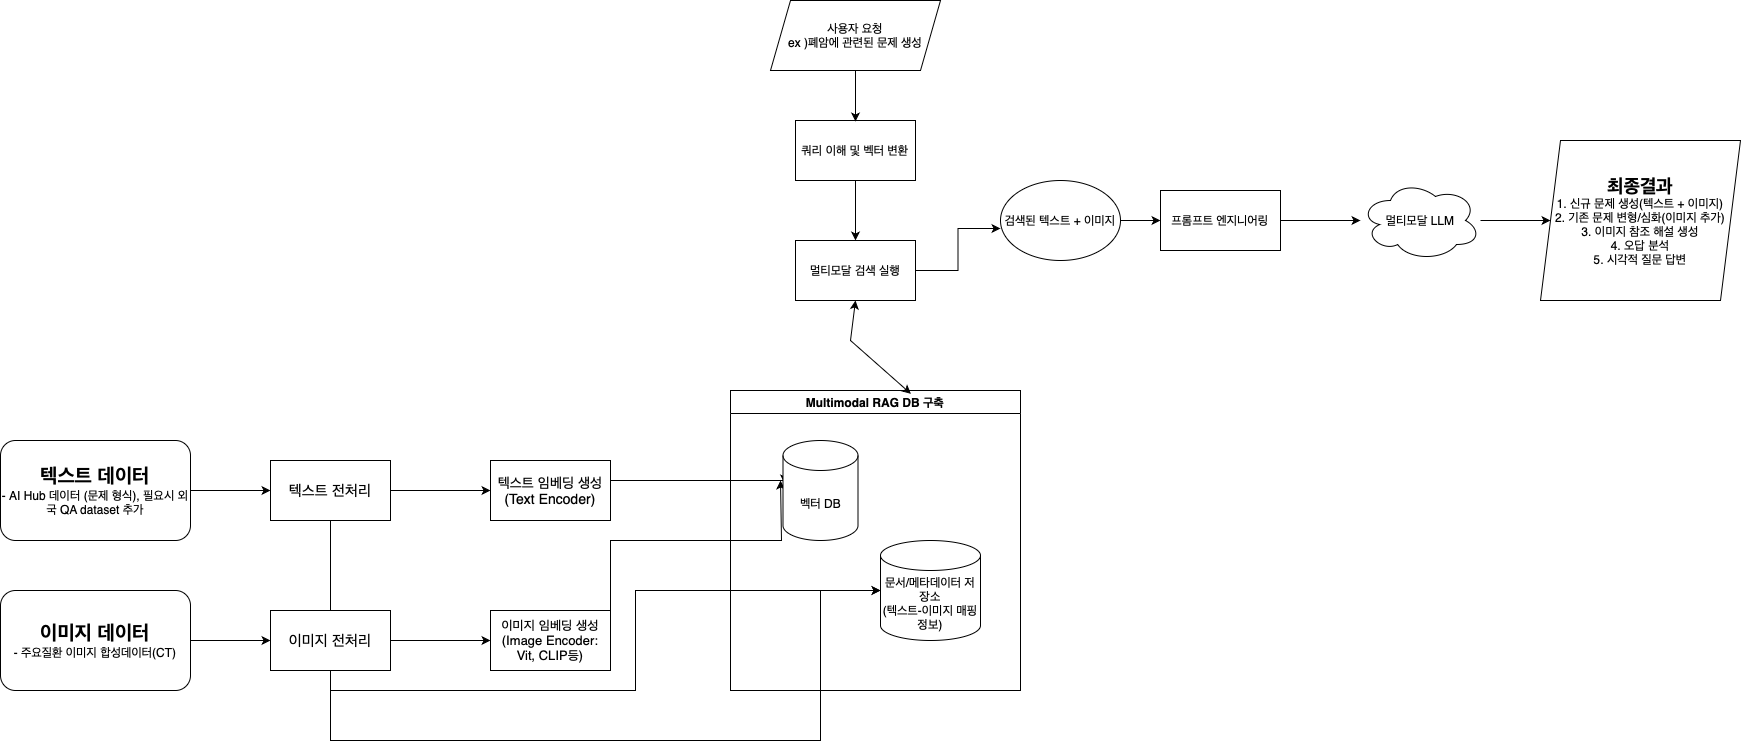

The diagram above was exported from draw.io. Its source (the exported page's mxGraphModel, read from the mxfile embedded in the PNG):
<mxGraphModel dx="2062" dy="1167" grid="1" gridSize="10" guides="1" tooltips="1" connect="1" arrows="1" fold="1" page="1" pageScale="1" pageWidth="827" pageHeight="1169" math="0" shadow="0">
  <root>
    <mxCell id="0" />
    <mxCell id="1" parent="0" />
    <mxCell id="fBhkJoK_g7JI6Xw42rcb-1" value="&lt;b&gt;&lt;font style=&quot;font-size: 20px;&quot;&gt;텍스트 데이터&lt;/font&gt;&lt;/b&gt;&lt;div&gt;-&amp;nbsp;&lt;a href=&quot;https://www.aihub.or.kr/aihubdata/data/view.do?pageIndex=1&amp;amp;currMenu=115&amp;amp;topMenu=100&amp;amp;srchOptnCnd=OPTNCND001&amp;amp;searchKeyword=&amp;amp;srchDetailCnd=DETAILCND001&amp;amp;srchOrder=ORDER001&amp;amp;srchPagePer=20&amp;amp;srchDataRealmCode=REALM006&amp;amp;aihubDataSe=data&amp;amp;dataSetSn=71875&quot;&gt;AI Hub 데이터 (문제 형식)&lt;/a&gt;,&amp;nbsp;필요시 외국 QA dataset 추가&lt;/div&gt;" style="rounded=1;whiteSpace=wrap;html=1;" parent="1" vertex="1">
      <mxGeometry x="280" y="530" width="190" height="100" as="geometry" />
    </mxCell>
    <mxCell id="fBhkJoK_g7JI6Xw42rcb-3" value="&lt;b&gt;&lt;font style=&quot;font-size: 20px;&quot;&gt;이미지 데이터&lt;/font&gt;&lt;/b&gt;&lt;div&gt;- &lt;a href=&quot;https://www.aihub.or.kr/aihubdata/data/view.do?pageIndex=2&amp;amp;currMenu=115&amp;amp;topMenu=100&amp;amp;srchOptnCnd=OPTNCND001&amp;amp;searchKeyword=&amp;amp;srchDetailCnd=DETAILCND001&amp;amp;srchOrder=ORDER001&amp;amp;srchPagePer=20&amp;amp;srchDataRealmCode=REALM006&amp;amp;aihubDataSe=data&amp;amp;dataSetSn=71597&quot;&gt;주요질환 이미지 합성데이터(CT&lt;/a&gt;)&lt;/div&gt;" style="rounded=1;whiteSpace=wrap;html=1;" parent="1" vertex="1">
      <mxGeometry x="280" y="680" width="190" height="100" as="geometry" />
    </mxCell>
    <mxCell id="fBhkJoK_g7JI6Xw42rcb-21" style="edgeStyle=orthogonalEdgeStyle;rounded=0;orthogonalLoop=1;jettySize=auto;html=1;exitX=0.5;exitY=1;exitDx=0;exitDy=0;entryX=0;entryY=0.5;entryDx=0;entryDy=0;entryPerimeter=0;" parent="1" source="fBhkJoK_g7JI6Xw42rcb-4" target="fBhkJoK_g7JI6Xw42rcb-32" edge="1">
      <mxGeometry relative="1" as="geometry">
        <mxPoint x="1100" y="730" as="targetPoint" />
        <Array as="points">
          <mxPoint x="610" y="830" />
          <mxPoint x="1100" y="830" />
          <mxPoint x="1100" y="680" />
        </Array>
      </mxGeometry>
    </mxCell>
    <mxCell id="fBhkJoK_g7JI6Xw42rcb-4" value="&lt;font style=&quot;font-size: 15px;&quot;&gt;텍스트 전처리&lt;/font&gt;" style="rounded=0;whiteSpace=wrap;html=1;" parent="1" vertex="1">
      <mxGeometry x="550" y="550" width="120" height="60" as="geometry" />
    </mxCell>
    <mxCell id="fBhkJoK_g7JI6Xw42rcb-20" style="edgeStyle=orthogonalEdgeStyle;rounded=0;orthogonalLoop=1;jettySize=auto;html=1;exitX=0.5;exitY=1;exitDx=0;exitDy=0;entryX=0;entryY=0.5;entryDx=0;entryDy=0;entryPerimeter=0;" parent="1" source="fBhkJoK_g7JI6Xw42rcb-5" target="fBhkJoK_g7JI6Xw42rcb-32" edge="1">
      <mxGeometry relative="1" as="geometry">
        <mxPoint x="1100" y="730" as="targetPoint" />
      </mxGeometry>
    </mxCell>
    <mxCell id="fBhkJoK_g7JI6Xw42rcb-5" value="&lt;font style=&quot;font-size: 15px;&quot;&gt;이미지 전처리&lt;/font&gt;" style="rounded=0;whiteSpace=wrap;html=1;" parent="1" vertex="1">
      <mxGeometry x="550" y="700" width="120" height="60" as="geometry" />
    </mxCell>
    <mxCell id="fBhkJoK_g7JI6Xw42rcb-17" style="edgeStyle=orthogonalEdgeStyle;rounded=0;orthogonalLoop=1;jettySize=auto;html=1;entryX=0.02;entryY=0.43;entryDx=0;entryDy=0;entryPerimeter=0;" parent="1" source="fBhkJoK_g7JI6Xw42rcb-7" target="fBhkJoK_g7JI6Xw42rcb-31" edge="1">
      <mxGeometry relative="1" as="geometry">
        <mxPoint x="1040" y="570" as="targetPoint" />
        <Array as="points">
          <mxPoint x="1064" y="570" />
        </Array>
      </mxGeometry>
    </mxCell>
    <mxCell id="fBhkJoK_g7JI6Xw42rcb-7" value="&lt;font style=&quot;font-size: 14px;&quot;&gt;텍스트 임베딩 생성(Text Encoder)&lt;/font&gt;" style="rounded=0;whiteSpace=wrap;html=1;" parent="1" vertex="1">
      <mxGeometry x="770" y="550" width="120" height="60" as="geometry" />
    </mxCell>
    <mxCell id="fBhkJoK_g7JI6Xw42rcb-18" style="edgeStyle=orthogonalEdgeStyle;rounded=0;orthogonalLoop=1;jettySize=auto;html=1;exitX=1;exitY=0.5;exitDx=0;exitDy=0;" parent="1" source="fBhkJoK_g7JI6Xw42rcb-8" edge="1">
      <mxGeometry relative="1" as="geometry">
        <mxPoint x="1060" y="570" as="targetPoint" />
        <Array as="points">
          <mxPoint x="890" y="630" />
          <mxPoint x="1061" y="630" />
        </Array>
      </mxGeometry>
    </mxCell>
    <mxCell id="fBhkJoK_g7JI6Xw42rcb-8" value="&lt;font style=&quot;font-size: 13px;&quot;&gt;이미지 임베딩 생성(Image Encoder: Vit, CLIP등)&lt;/font&gt;" style="rounded=0;whiteSpace=wrap;html=1;" parent="1" vertex="1">
      <mxGeometry x="770" y="700" width="120" height="60" as="geometry" />
    </mxCell>
    <mxCell id="fBhkJoK_g7JI6Xw42rcb-9" value="" style="endArrow=classic;html=1;rounded=0;exitX=1;exitY=0.5;exitDx=0;exitDy=0;" parent="1" source="fBhkJoK_g7JI6Xw42rcb-1" target="fBhkJoK_g7JI6Xw42rcb-4" edge="1">
      <mxGeometry width="50" height="50" relative="1" as="geometry">
        <mxPoint x="580" y="830" as="sourcePoint" />
        <mxPoint x="620" y="800" as="targetPoint" />
      </mxGeometry>
    </mxCell>
    <mxCell id="fBhkJoK_g7JI6Xw42rcb-10" value="" style="endArrow=classic;html=1;rounded=0;exitX=1;exitY=0.5;exitDx=0;exitDy=0;entryX=0;entryY=0.5;entryDx=0;entryDy=0;" parent="1" source="fBhkJoK_g7JI6Xw42rcb-3" target="fBhkJoK_g7JI6Xw42rcb-5" edge="1">
      <mxGeometry width="50" height="50" relative="1" as="geometry">
        <mxPoint x="510" y="710" as="sourcePoint" />
        <mxPoint x="590" y="710" as="targetPoint" />
      </mxGeometry>
    </mxCell>
    <mxCell id="fBhkJoK_g7JI6Xw42rcb-11" value="" style="endArrow=classic;html=1;rounded=0;exitX=1;exitY=0.5;exitDx=0;exitDy=0;entryX=0;entryY=0.5;entryDx=0;entryDy=0;" parent="1" source="fBhkJoK_g7JI6Xw42rcb-4" target="fBhkJoK_g7JI6Xw42rcb-7" edge="1">
      <mxGeometry width="50" height="50" relative="1" as="geometry">
        <mxPoint x="690" y="650" as="sourcePoint" />
        <mxPoint x="770" y="650" as="targetPoint" />
      </mxGeometry>
    </mxCell>
    <mxCell id="fBhkJoK_g7JI6Xw42rcb-12" value="" style="endArrow=classic;html=1;rounded=0;exitX=1;exitY=0.5;exitDx=0;exitDy=0;entryX=0;entryY=0.5;entryDx=0;entryDy=0;" parent="1" source="fBhkJoK_g7JI6Xw42rcb-5" target="fBhkJoK_g7JI6Xw42rcb-8" edge="1">
      <mxGeometry width="50" height="50" relative="1" as="geometry">
        <mxPoint x="730" y="690" as="sourcePoint" />
        <mxPoint x="830" y="690" as="targetPoint" />
      </mxGeometry>
    </mxCell>
    <mxCell id="fBhkJoK_g7JI6Xw42rcb-13" value="Multimodal RAG DB 구축" style="swimlane;whiteSpace=wrap;html=1;" parent="1" vertex="1">
      <mxGeometry x="1010" y="480" width="290" height="300" as="geometry" />
    </mxCell>
    <mxCell id="fBhkJoK_g7JI6Xw42rcb-31" value="벡터 DB" style="shape=cylinder3;whiteSpace=wrap;html=1;boundedLbl=1;backgroundOutline=1;size=15;" parent="fBhkJoK_g7JI6Xw42rcb-13" vertex="1">
      <mxGeometry x="52.5" y="50" width="75" height="100" as="geometry" />
    </mxCell>
    <mxCell id="fBhkJoK_g7JI6Xw42rcb-32" value="문서/메타데이터 저장소&lt;div&gt;(텍스트-이미지 매핑 정보)&lt;/div&gt;" style="shape=cylinder3;whiteSpace=wrap;html=1;boundedLbl=1;backgroundOutline=1;size=15;" parent="fBhkJoK_g7JI6Xw42rcb-13" vertex="1">
      <mxGeometry x="150" y="150" width="100" height="100" as="geometry" />
    </mxCell>
    <mxCell id="fBhkJoK_g7JI6Xw42rcb-23" value="사용자 요청&lt;div&gt;ex )폐암에 관련된 문제 생성&lt;/div&gt;" style="shape=parallelogram;perimeter=parallelogramPerimeter;whiteSpace=wrap;html=1;fixedSize=1;" parent="1" vertex="1">
      <mxGeometry x="1050" y="90" width="170" height="70" as="geometry" />
    </mxCell>
    <mxCell id="fBhkJoK_g7JI6Xw42rcb-27" style="edgeStyle=orthogonalEdgeStyle;rounded=0;orthogonalLoop=1;jettySize=auto;html=1;exitX=0.5;exitY=1;exitDx=0;exitDy=0;" parent="1" source="fBhkJoK_g7JI6Xw42rcb-24" target="fBhkJoK_g7JI6Xw42rcb-26" edge="1">
      <mxGeometry relative="1" as="geometry" />
    </mxCell>
    <mxCell id="fBhkJoK_g7JI6Xw42rcb-24" value="쿼리 이해 및 벡터 변환" style="rounded=0;whiteSpace=wrap;html=1;" parent="1" vertex="1">
      <mxGeometry x="1075" y="210" width="120" height="60" as="geometry" />
    </mxCell>
    <mxCell id="fBhkJoK_g7JI6Xw42rcb-25" style="edgeStyle=orthogonalEdgeStyle;rounded=0;orthogonalLoop=1;jettySize=auto;html=1;" parent="1" source="fBhkJoK_g7JI6Xw42rcb-23" edge="1">
      <mxGeometry relative="1" as="geometry">
        <mxPoint x="1135" y="211" as="targetPoint" />
        <Array as="points">
          <mxPoint x="1135" y="211" />
        </Array>
      </mxGeometry>
    </mxCell>
    <mxCell id="fBhkJoK_g7JI6Xw42rcb-26" value="멀티모달 검색 실행" style="rounded=0;whiteSpace=wrap;html=1;" parent="1" vertex="1">
      <mxGeometry x="1075" y="330" width="120" height="60" as="geometry" />
    </mxCell>
    <mxCell id="fBhkJoK_g7JI6Xw42rcb-29" value="" style="endArrow=classic;startArrow=classic;html=1;rounded=0;entryX=0.5;entryY=1;entryDx=0;entryDy=0;exitX=0.622;exitY=0.011;exitDx=0;exitDy=0;exitPerimeter=0;" parent="1" source="fBhkJoK_g7JI6Xw42rcb-13" target="fBhkJoK_g7JI6Xw42rcb-26" edge="1">
      <mxGeometry width="50" height="50" relative="1" as="geometry">
        <mxPoint x="1100" y="480" as="sourcePoint" />
        <mxPoint x="1070" y="360" as="targetPoint" />
        <Array as="points">
          <mxPoint x="1130" y="430" />
        </Array>
      </mxGeometry>
    </mxCell>
    <mxCell id="fBhkJoK_g7JI6Xw42rcb-35" style="edgeStyle=orthogonalEdgeStyle;rounded=0;orthogonalLoop=1;jettySize=auto;html=1;exitX=1;exitY=0.5;exitDx=0;exitDy=0;entryX=0;entryY=0.5;entryDx=0;entryDy=0;" parent="1" source="fBhkJoK_g7JI6Xw42rcb-30" target="fBhkJoK_g7JI6Xw42rcb-34" edge="1">
      <mxGeometry relative="1" as="geometry" />
    </mxCell>
    <mxCell id="fBhkJoK_g7JI6Xw42rcb-30" value="검색된 텍스트 + 이미지" style="ellipse;whiteSpace=wrap;html=1;" parent="1" vertex="1">
      <mxGeometry x="1280" y="270" width="120" height="80" as="geometry" />
    </mxCell>
    <mxCell id="fBhkJoK_g7JI6Xw42rcb-33" style="edgeStyle=orthogonalEdgeStyle;rounded=0;orthogonalLoop=1;jettySize=auto;html=1;exitX=1;exitY=0.5;exitDx=0;exitDy=0;entryX=0;entryY=0.6;entryDx=0;entryDy=0;entryPerimeter=0;" parent="1" source="fBhkJoK_g7JI6Xw42rcb-26" target="fBhkJoK_g7JI6Xw42rcb-30" edge="1">
      <mxGeometry relative="1" as="geometry" />
    </mxCell>
    <mxCell id="fBhkJoK_g7JI6Xw42rcb-37" style="edgeStyle=orthogonalEdgeStyle;rounded=0;orthogonalLoop=1;jettySize=auto;html=1;exitX=1;exitY=0.5;exitDx=0;exitDy=0;" parent="1" source="fBhkJoK_g7JI6Xw42rcb-34" target="fBhkJoK_g7JI6Xw42rcb-36" edge="1">
      <mxGeometry relative="1" as="geometry" />
    </mxCell>
    <mxCell id="fBhkJoK_g7JI6Xw42rcb-34" value="프롬프트 엔지니어링" style="rounded=0;whiteSpace=wrap;html=1;" parent="1" vertex="1">
      <mxGeometry x="1440" y="280" width="120" height="60" as="geometry" />
    </mxCell>
    <mxCell id="fBhkJoK_g7JI6Xw42rcb-43" style="edgeStyle=orthogonalEdgeStyle;rounded=0;orthogonalLoop=1;jettySize=auto;html=1;" parent="1" source="fBhkJoK_g7JI6Xw42rcb-36" target="fBhkJoK_g7JI6Xw42rcb-42" edge="1">
      <mxGeometry relative="1" as="geometry" />
    </mxCell>
    <mxCell id="fBhkJoK_g7JI6Xw42rcb-36" value="멀티모달 LLM" style="ellipse;shape=cloud;whiteSpace=wrap;html=1;" parent="1" vertex="1">
      <mxGeometry x="1640" y="270" width="120" height="80" as="geometry" />
    </mxCell>
    <mxCell id="fBhkJoK_g7JI6Xw42rcb-42" value="&lt;font style=&quot;font-size: 19px;&quot;&gt;&lt;b&gt;최종결과&lt;/b&gt;&lt;/font&gt;&lt;div&gt;1. 신규 문제 생성(텍스트 + 이미지)&lt;/div&gt;&lt;div&gt;2. 기존 문제 변형/심화(이미지 추가)&lt;/div&gt;&lt;div&gt;3. 이미지 참조 해설 생성&lt;/div&gt;&lt;div&gt;4. 오답 분석&lt;/div&gt;&lt;div&gt;5. 시각적 질문 답변&lt;/div&gt;" style="shape=parallelogram;perimeter=parallelogramPerimeter;whiteSpace=wrap;html=1;fixedSize=1;" parent="1" vertex="1">
      <mxGeometry x="1820" y="230" width="200" height="160" as="geometry" />
    </mxCell>
  </root>
</mxGraphModel>